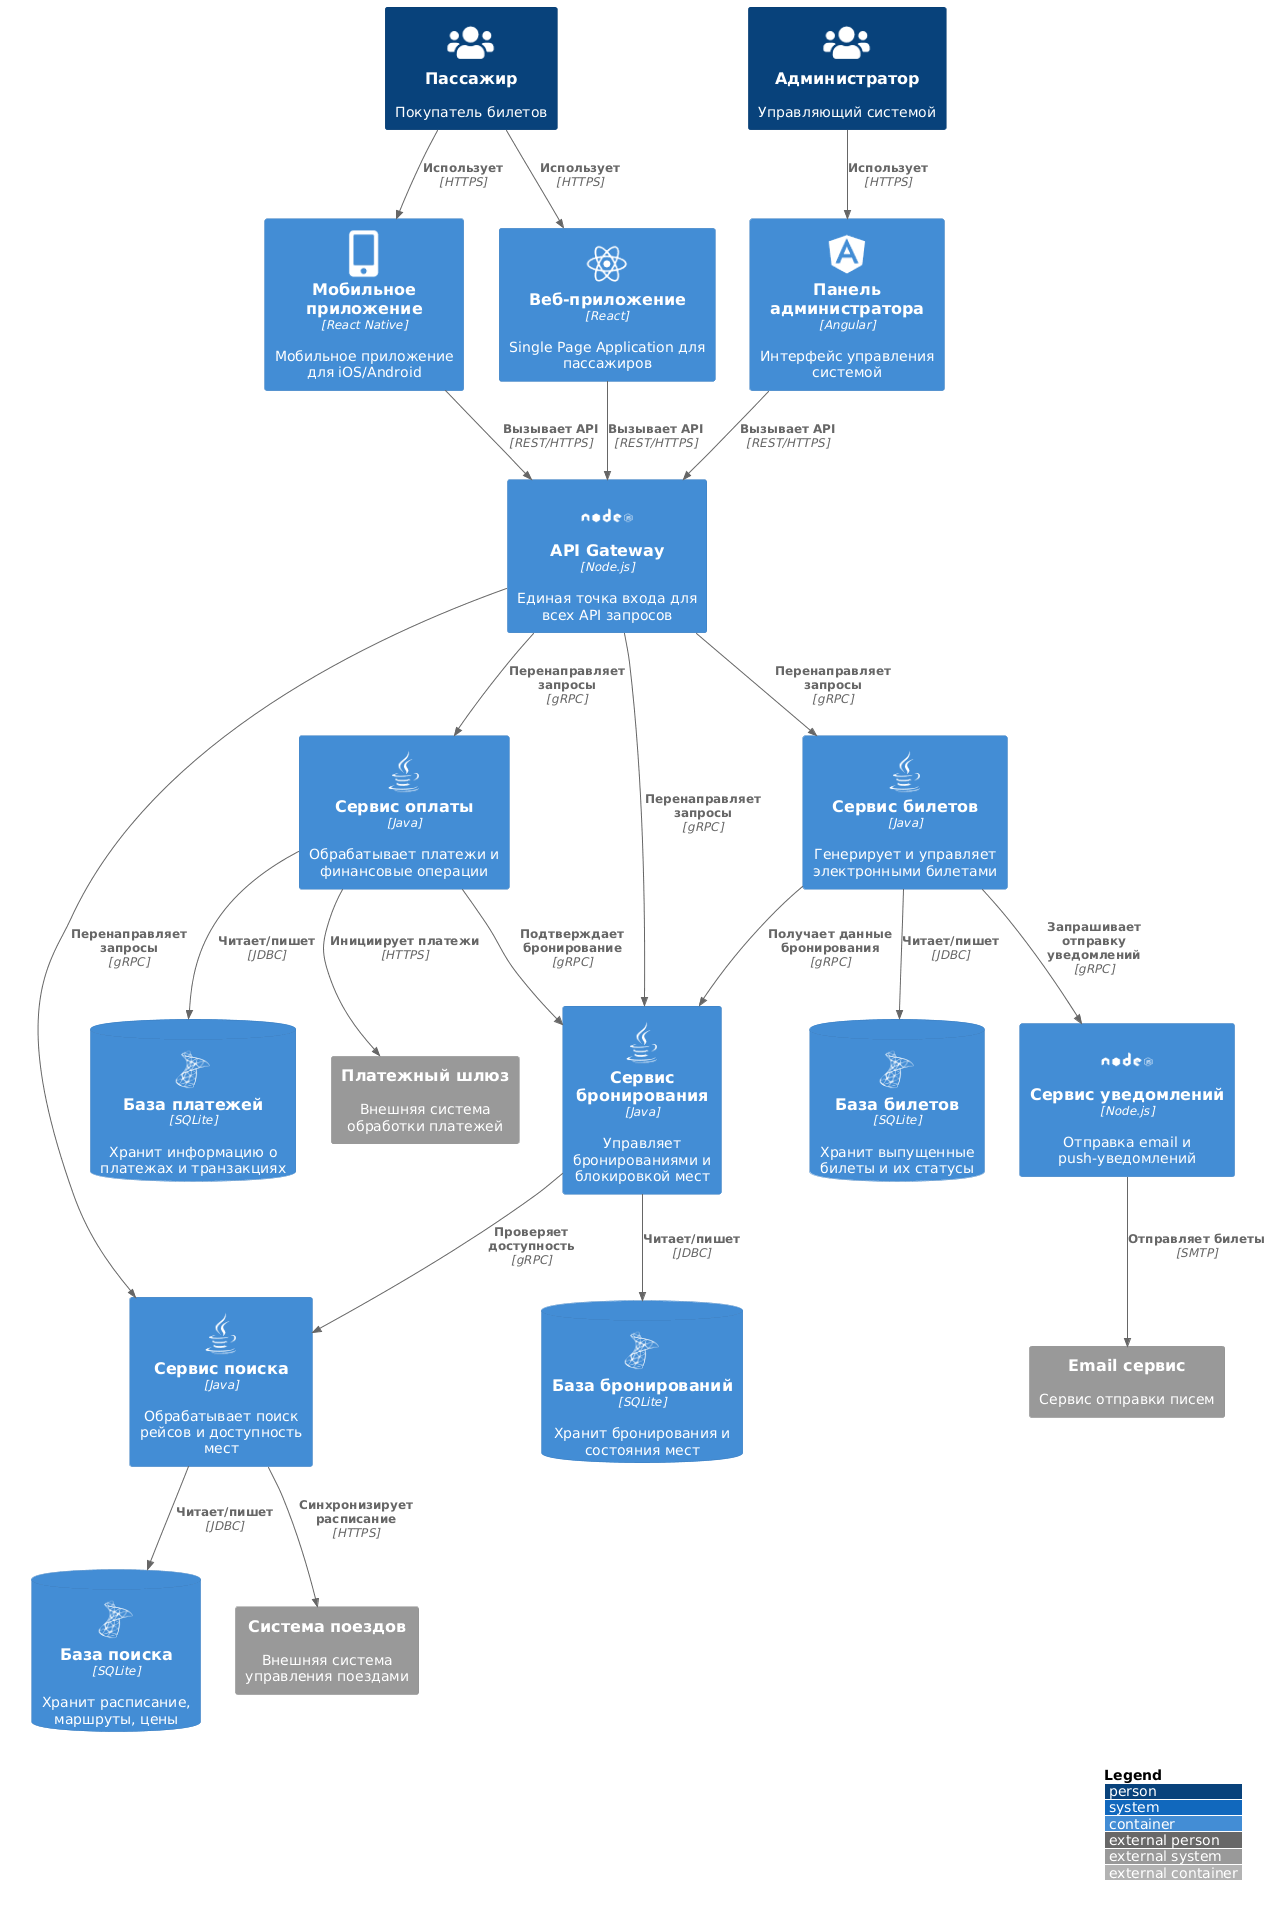

The diagram above was rendered by PlantUML. Its source (embedded in the PNG):
@startuml
!include https://raw.githubusercontent.com/plantuml-stdlib/C4-PlantUML/v2.12.0/C4_Container.puml

!define DEVICONS https://raw.githubusercontent.com/tupadr3/plantuml-icon-font-sprites/master/devicons
!define FONTAWESOME https://raw.githubusercontent.com/tupadr3/plantuml-icon-font-sprites/master/font-awesome-5
!include DEVICONS/angular.puml
!include DEVICONS/react.puml
!include DEVICONS/java.puml
!include DEVICONS/nodejs.puml
!include DEVICONS/msql_server.puml
!include DEVICONS/redis.puml
!include FONTAWESOME/users.puml
!include FONTAWESOME/mobile_alt.puml

LAYOUT_WITH_LEGEND()

Person(passenger, "Пассажир", "Покупатель билетов", $sprite="users")
Person(admin, "Администратор", "Управляющий системой", $sprite="users")

' Контейнеры фронтенда
Container(spa, "Веб-приложение", "React", "Single Page Application для пассажиров", $sprite="react")
Container(mobile_app, "Мобильное приложение", "React Native", "Мобильное приложение для iOS/Android", $sprite="mobile_alt")
Container(admin_panel, "Панель администратора", "Angular", "Интерфейс управления системой", $sprite="angular")

' Контейнеры бэкенда
Container(api_gateway, "API Gateway", "Node.js", "Единая точка входа для всех API запросов", $sprite="nodejs")
Container(search_service, "Сервис поиска", "Java", "Обрабатывает поиск рейсов и доступность мест", $sprite="java")
Container(booking_service, "Сервис бронирования", "Java", "Управляет бронированиями и блокировкой мест", $sprite="java")
Container(payment_service, "Сервис оплаты", "Java", "Обрабатывает платежи и финансовые операции", $sprite="java")
Container(ticket_service, "Сервис билетов", "Java", "Генерирует и управляет электронными билетами", $sprite="java")
Container(notification_service, "Сервис уведомлений", "Node.js", "Отправка email и push-уведомлений", $sprite="nodejs")

' Базы данных
ContainerDb(search_db, "База поиска", "SQLite", "Хранит расписание, маршруты, цены", $sprite="msql_server")
ContainerDb(booking_db, "База бронирований", "SQLite", "Хранит бронирования и состояния мест", $sprite="msql_server")
ContainerDb(payment_db, "База платежей", "SQLite", "Хранит информацию о платежах и транзакциях", $sprite="msql_server")
ContainerDb(ticket_db, "База билетов", "SQLite", "Хранит выпущенные билеты и их статусы", $sprite="msql_server")
' Внешние системы
System_Ext(payment_gateway, "Платежный шлюз", "Внешняя система обработки платежей")
System_Ext(train_system, "Система поездов", "Внешняя система управления поездами")
System_Ext(email_service, "Email сервис", "Сервис отправки писем")

' Связи фронтенда
Rel(passenger, spa, "Использует", "HTTPS")
Rel(passenger, mobile_app, "Использует", "HTTPS")
Rel(admin, admin_panel, "Использует", "HTTPS")

' Связи через API Gateway
Rel(spa, api_gateway, "Вызывает API", "REST/HTTPS")
Rel(mobile_app, api_gateway, "Вызывает API", "REST/HTTPS")
Rel(admin_panel, api_gateway, "Вызывает API", "REST/HTTPS")

' Связи между сервисами
Rel(api_gateway, search_service, "Перенаправляет запросы", "gRPC")
Rel(api_gateway, booking_service, "Перенаправляет запросы", "gRPC")
Rel(api_gateway, payment_service, "Перенаправляет запросы", "gRPC")
Rel(api_gateway, ticket_service, "Перенаправляет запросы", "gRPC")

Rel(booking_service, search_service, "Проверяет доступность", "gRPC")
Rel(payment_service, booking_service, "Подтверждает бронирование", "gRPC")
Rel(ticket_service, booking_service, "Получает данные бронирования", "gRPC")
Rel(ticket_service, notification_service, "Запрашивает отправку уведомлений", "gRPC")

' Связи с базами данных
Rel(search_service, search_db, "Читает/пишет", "JDBC")
Rel(booking_service, booking_db, "Читает/пишет", "JDBC")
Rel(payment_service, payment_db, "Читает/пишет", "JDBC")
Rel(ticket_service, ticket_db, "Читает/пишет", "JDBC")

' Связи с внешними системами
Rel(payment_service, payment_gateway, "Инициирует платежи", "HTTPS")
Rel(search_service, train_system, "Синхронизирует расписание", "HTTPS")
Rel(notification_service, email_service, "Отправляет билеты", "SMTP")
@enduml